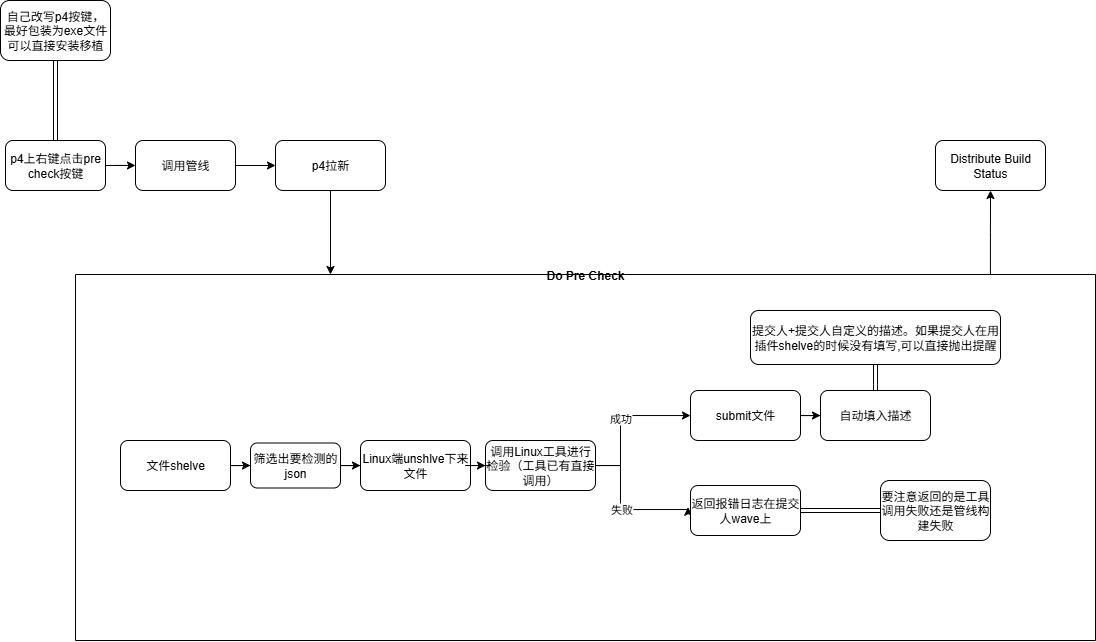

The diagram above was exported from draw.io. Its source (the exported page's mxGraphModel, read from the mxfile embedded in the PNG):
<mxGraphModel dx="1419" dy="772" grid="1" gridSize="10" guides="1" tooltips="1" connect="1" arrows="1" fold="1" page="1" pageScale="1" pageWidth="1169" pageHeight="827" math="0" shadow="0">
  <root>
    <mxCell id="0" />
    <mxCell id="1" parent="0" />
    <mxCell id="gKC4jSqDlsC46b8nSBdc-7" value="" style="edgeStyle=orthogonalEdgeStyle;rounded=0;orthogonalLoop=1;jettySize=auto;html=1;" parent="1" source="gKC4jSqDlsC46b8nSBdc-2" target="gKC4jSqDlsC46b8nSBdc-3" edge="1">
      <mxGeometry relative="1" as="geometry" />
    </mxCell>
    <mxCell id="gKC4jSqDlsC46b8nSBdc-18" value="" style="edgeStyle=orthogonalEdgeStyle;rounded=0;orthogonalLoop=1;jettySize=auto;html=1;shape=link;" parent="1" source="gKC4jSqDlsC46b8nSBdc-2" target="gKC4jSqDlsC46b8nSBdc-17" edge="1">
      <mxGeometry relative="1" as="geometry" />
    </mxCell>
    <mxCell id="gKC4jSqDlsC46b8nSBdc-2" value="p4上右键点击pre check按键" style="rounded=1;whiteSpace=wrap;html=1;" parent="1" vertex="1">
      <mxGeometry x="30" y="220" width="100" height="50" as="geometry" />
    </mxCell>
    <mxCell id="gKC4jSqDlsC46b8nSBdc-8" value="" style="edgeStyle=orthogonalEdgeStyle;rounded=0;orthogonalLoop=1;jettySize=auto;html=1;" parent="1" source="gKC4jSqDlsC46b8nSBdc-3" target="gKC4jSqDlsC46b8nSBdc-4" edge="1">
      <mxGeometry relative="1" as="geometry" />
    </mxCell>
    <mxCell id="gKC4jSqDlsC46b8nSBdc-3" value="调用管线" style="rounded=1;whiteSpace=wrap;html=1;" parent="1" vertex="1">
      <mxGeometry x="160" y="220" width="100" height="50" as="geometry" />
    </mxCell>
    <mxCell id="gKC4jSqDlsC46b8nSBdc-48" value="" style="edgeStyle=orthogonalEdgeStyle;rounded=0;orthogonalLoop=1;jettySize=auto;html=1;entryX=0.25;entryY=0;entryDx=0;entryDy=0;" parent="1" source="gKC4jSqDlsC46b8nSBdc-4" target="gKC4jSqDlsC46b8nSBdc-47" edge="1">
      <mxGeometry relative="1" as="geometry" />
    </mxCell>
    <mxCell id="gKC4jSqDlsC46b8nSBdc-4" value="p4拉新" style="rounded=1;whiteSpace=wrap;html=1;direction=west;" parent="1" vertex="1">
      <mxGeometry x="300" y="220" width="110" height="50" as="geometry" />
    </mxCell>
    <mxCell id="gKC4jSqDlsC46b8nSBdc-17" value="自己改写p4按键，最好包装为exe文件可以直接安装移植" style="rounded=1;whiteSpace=wrap;html=1;" parent="1" vertex="1">
      <mxGeometry x="25" y="80" width="110" height="60" as="geometry" />
    </mxCell>
    <mxCell id="gKC4jSqDlsC46b8nSBdc-30" value="Distribute Build Status" style="rounded=1;whiteSpace=wrap;html=1;direction=west;" parent="1" vertex="1">
      <mxGeometry x="960" y="220" width="110" height="50" as="geometry" />
    </mxCell>
    <mxCell id="gKC4jSqDlsC46b8nSBdc-47" value="Do Pre Check" style="swimlane;startSize=0;" parent="1" vertex="1">
      <mxGeometry x="100" y="354" width="1020" height="366" as="geometry" />
    </mxCell>
    <mxCell id="gKC4jSqDlsC46b8nSBdc-22" value="失败" style="edgeStyle=orthogonalEdgeStyle;rounded=0;orthogonalLoop=1;jettySize=auto;html=1;entryX=1.023;entryY=0.566;entryDx=0;entryDy=0;entryPerimeter=0;movable=1;resizable=1;rotatable=1;deletable=1;editable=1;locked=0;connectable=1;" parent="gKC4jSqDlsC46b8nSBdc-47" source="gKC4jSqDlsC46b8nSBdc-15" target="gKC4jSqDlsC46b8nSBdc-23" edge="1">
      <mxGeometry relative="1" as="geometry">
        <mxPoint x="665" y="236" as="targetPoint" />
        <Array as="points">
          <mxPoint x="545" y="191" />
          <mxPoint x="545" y="235" />
          <mxPoint x="613" y="235" />
        </Array>
      </mxGeometry>
    </mxCell>
    <mxCell id="gKC4jSqDlsC46b8nSBdc-37" value="" style="edgeStyle=orthogonalEdgeStyle;rounded=0;orthogonalLoop=1;jettySize=auto;html=1;movable=1;resizable=1;rotatable=1;deletable=1;editable=1;locked=0;connectable=1;" parent="gKC4jSqDlsC46b8nSBdc-47" source="gKC4jSqDlsC46b8nSBdc-19" target="gKC4jSqDlsC46b8nSBdc-36" edge="1">
      <mxGeometry relative="1" as="geometry" />
    </mxCell>
    <mxCell id="gKC4jSqDlsC46b8nSBdc-25" value="" style="edgeStyle=orthogonalEdgeStyle;rounded=0;orthogonalLoop=1;jettySize=auto;html=1;shape=link;movable=1;resizable=1;rotatable=1;deletable=1;editable=1;locked=0;connectable=1;" parent="gKC4jSqDlsC46b8nSBdc-47" source="gKC4jSqDlsC46b8nSBdc-23" target="gKC4jSqDlsC46b8nSBdc-24" edge="1">
      <mxGeometry relative="1" as="geometry" />
    </mxCell>
    <mxCell id="gKC4jSqDlsC46b8nSBdc-23" value="返回报错日志在提交人wave上" style="rounded=1;whiteSpace=wrap;html=1;direction=west;movable=1;resizable=1;rotatable=1;deletable=1;editable=1;locked=0;connectable=1;" parent="gKC4jSqDlsC46b8nSBdc-47" vertex="1">
      <mxGeometry x="615" y="211" width="110" height="50" as="geometry" />
    </mxCell>
    <mxCell id="gKC4jSqDlsC46b8nSBdc-24" value="要注意返回的是工具调用失败还是管线构建失败" style="rounded=1;whiteSpace=wrap;html=1;direction=west;movable=1;resizable=1;rotatable=1;deletable=1;editable=1;locked=0;connectable=1;" parent="gKC4jSqDlsC46b8nSBdc-47" vertex="1">
      <mxGeometry x="805" y="206" width="110" height="60" as="geometry" />
    </mxCell>
    <mxCell id="gKC4jSqDlsC46b8nSBdc-57" value="" style="edgeStyle=orthogonalEdgeStyle;rounded=0;orthogonalLoop=1;jettySize=auto;html=1;shape=link;" parent="gKC4jSqDlsC46b8nSBdc-47" source="gKC4jSqDlsC46b8nSBdc-36" target="gKC4jSqDlsC46b8nSBdc-56" edge="1">
      <mxGeometry relative="1" as="geometry" />
    </mxCell>
    <mxCell id="gKC4jSqDlsC46b8nSBdc-36" value="自动填入描述" style="rounded=1;whiteSpace=wrap;html=1;direction=west;movable=1;resizable=1;rotatable=1;deletable=1;editable=1;locked=0;connectable=1;" parent="gKC4jSqDlsC46b8nSBdc-47" vertex="1">
      <mxGeometry x="745" y="116" width="110" height="50" as="geometry" />
    </mxCell>
    <mxCell id="gKC4jSqDlsC46b8nSBdc-19" value="submit文件" style="rounded=1;whiteSpace=wrap;html=1;direction=west;movable=1;resizable=1;rotatable=1;deletable=1;editable=1;locked=0;connectable=1;" parent="gKC4jSqDlsC46b8nSBdc-47" vertex="1">
      <mxGeometry x="615" y="116" width="110" height="50" as="geometry" />
    </mxCell>
    <mxCell id="gKC4jSqDlsC46b8nSBdc-54" value="" style="edgeStyle=orthogonalEdgeStyle;rounded=0;orthogonalLoop=1;jettySize=auto;html=1;movable=1;resizable=1;rotatable=1;deletable=1;editable=1;locked=0;connectable=1;" parent="gKC4jSqDlsC46b8nSBdc-47" source="gKC4jSqDlsC46b8nSBdc-10" target="gKC4jSqDlsC46b8nSBdc-53" edge="1">
      <mxGeometry relative="1" as="geometry" />
    </mxCell>
    <mxCell id="gKC4jSqDlsC46b8nSBdc-10" value="文件shelve" style="rounded=1;whiteSpace=wrap;html=1;direction=west;movable=1;resizable=1;rotatable=1;deletable=1;editable=1;locked=0;connectable=1;" parent="gKC4jSqDlsC46b8nSBdc-47" vertex="1">
      <mxGeometry x="45" y="166" width="110" height="50" as="geometry" />
    </mxCell>
    <mxCell id="gKC4jSqDlsC46b8nSBdc-13" value="Linux端unshlve下来文件" style="rounded=1;whiteSpace=wrap;html=1;direction=west;movable=1;resizable=1;rotatable=1;deletable=1;editable=1;locked=0;connectable=1;" parent="gKC4jSqDlsC46b8nSBdc-47" vertex="1">
      <mxGeometry x="285" y="166" width="110" height="50" as="geometry" />
    </mxCell>
    <mxCell id="gKC4jSqDlsC46b8nSBdc-55" value="" style="edgeStyle=orthogonalEdgeStyle;rounded=0;orthogonalLoop=1;jettySize=auto;html=1;movable=1;resizable=1;rotatable=1;deletable=1;editable=1;locked=0;connectable=1;" parent="gKC4jSqDlsC46b8nSBdc-47" source="gKC4jSqDlsC46b8nSBdc-53" target="gKC4jSqDlsC46b8nSBdc-13" edge="1">
      <mxGeometry relative="1" as="geometry" />
    </mxCell>
    <mxCell id="gKC4jSqDlsC46b8nSBdc-53" value="&lt;span style=&quot;text-decoration-thickness: 1px; text-underline-offset: 0.134em;&quot; class=&quot;hyw-richtext-text&quot; data-type=&quot;text&quot; data-v-ceb6e0d8=&quot;&quot; data-v-2bd624a7=&quot;&quot;&gt;筛选出要检测的json&lt;/span&gt;&lt;wbr class=&quot;hoyowave&quot;&gt;" style="whiteSpace=wrap;html=1;rounded=1;movable=1;resizable=1;rotatable=1;deletable=1;editable=1;locked=0;connectable=1;" parent="gKC4jSqDlsC46b8nSBdc-47" vertex="1">
      <mxGeometry x="175" y="168.5" width="90" height="45" as="geometry" />
    </mxCell>
    <mxCell id="gKC4jSqDlsC46b8nSBdc-15" value="调用Linux工具进行检验（工具已有直接调用）" style="rounded=1;whiteSpace=wrap;html=1;direction=west;movable=1;resizable=1;rotatable=1;deletable=1;editable=1;locked=0;connectable=1;" parent="gKC4jSqDlsC46b8nSBdc-47" vertex="1">
      <mxGeometry x="410" y="166" width="110" height="50" as="geometry" />
    </mxCell>
    <mxCell id="gKC4jSqDlsC46b8nSBdc-20" value="成功" style="edgeStyle=orthogonalEdgeStyle;rounded=0;orthogonalLoop=1;jettySize=auto;html=1;movable=1;resizable=1;rotatable=1;deletable=1;editable=1;locked=0;connectable=1;" parent="gKC4jSqDlsC46b8nSBdc-47" source="gKC4jSqDlsC46b8nSBdc-15" target="gKC4jSqDlsC46b8nSBdc-19" edge="1">
      <mxGeometry relative="1" as="geometry">
        <Array as="points">
          <mxPoint x="545" y="191" />
          <mxPoint x="545" y="141" />
        </Array>
      </mxGeometry>
    </mxCell>
    <mxCell id="gKC4jSqDlsC46b8nSBdc-16" value="" style="edgeStyle=orthogonalEdgeStyle;rounded=0;orthogonalLoop=1;jettySize=auto;html=1;movable=1;resizable=1;rotatable=1;deletable=1;editable=1;locked=0;connectable=1;" parent="gKC4jSqDlsC46b8nSBdc-47" source="gKC4jSqDlsC46b8nSBdc-13" target="gKC4jSqDlsC46b8nSBdc-15" edge="1">
      <mxGeometry relative="1" as="geometry" />
    </mxCell>
    <mxCell id="gKC4jSqDlsC46b8nSBdc-56" value="&lt;span style=&quot;text-decoration-thickness: 1px; text-underline-offset: 0.134em;&quot; class=&quot;hyw-richtext-text&quot; data-type=&quot;text&quot; data-v-ceb6e0d8=&quot;&quot; data-v-2bd624a7=&quot;&quot;&gt;提交人+提交人自定义的描述。&lt;/span&gt;&lt;wbr class=&quot;hoyowave&quot;&gt;&lt;span style=&quot;text-decoration-thickness: 1px; text-underline-offset: 0.134em;&quot; class=&quot;hyw-richtext-text&quot; data-type=&quot;text&quot; data-v-ceb6e0d8=&quot;&quot; data-v-2bd624a7=&quot;&quot;&gt;如果提交人在用插件shelve的时候没有填写,可以直接抛出提醒&lt;/span&gt;&lt;wbr class=&quot;hoyowave&quot;&gt;" style="whiteSpace=wrap;html=1;rounded=1;resizable=1;" parent="gKC4jSqDlsC46b8nSBdc-47" vertex="1">
      <mxGeometry x="675" y="36" width="250" height="54" as="geometry" />
    </mxCell>
    <mxCell id="gKC4jSqDlsC46b8nSBdc-52" style="edgeStyle=orthogonalEdgeStyle;rounded=0;orthogonalLoop=1;jettySize=auto;html=1;exitX=0.897;exitY=0;exitDx=0;exitDy=0;exitPerimeter=0;" parent="1" source="gKC4jSqDlsC46b8nSBdc-47" target="gKC4jSqDlsC46b8nSBdc-30" edge="1">
      <mxGeometry relative="1" as="geometry" />
    </mxCell>
  </root>
</mxGraphModel>